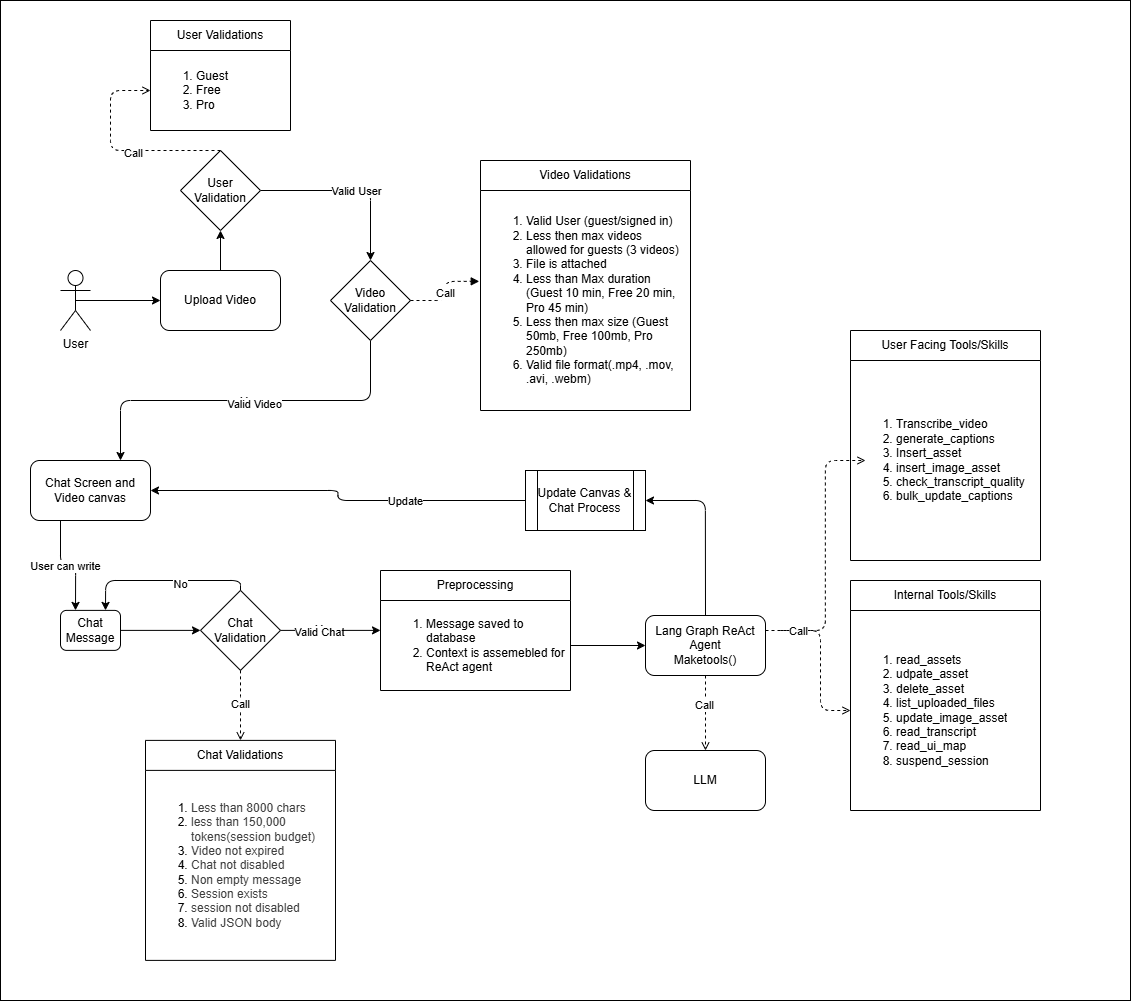

The diagram above was exported from draw.io. Its source (the exported page's mxGraphModel, read from the mxfile embedded in the PNG):
<mxGraphModel dx="2096" dy="2034" grid="1" gridSize="10" guides="1" tooltips="1" connect="1" arrows="1" fold="1" page="1" pageScale="1" pageWidth="850" pageHeight="1100" math="0" shadow="0">
  <root>
    <mxCell id="0" />
    <mxCell id="1" parent="0" />
    <mxCell id="180" value="" style="rounded=0;whiteSpace=wrap;html=1;" vertex="1" parent="1">
      <mxGeometry x="-850" y="-20" width="1130" height="1000" as="geometry" />
    </mxCell>
    <mxCell id="3" value="LLM" style="rounded=1;whiteSpace=wrap;html=1;" parent="1" vertex="1">
      <mxGeometry x="-205" y="730" width="120" height="60" as="geometry" />
    </mxCell>
    <mxCell id="15" value="Lang Graph ReAct Agent&lt;div&gt;Maketools()&lt;/div&gt;" style="rounded=1;whiteSpace=wrap;html=1;" parent="1" vertex="1">
      <mxGeometry x="-205" y="595" width="120" height="60" as="geometry" />
    </mxCell>
    <mxCell id="47" style="edgeStyle=none;html=1;exitX=1;exitY=0.5;exitDx=0;exitDy=0;entryX=0;entryY=0.5;entryDx=0;entryDy=0;" parent="1" source="60" edge="1">
      <mxGeometry relative="1" as="geometry">
        <mxPoint x="-560" y="609.8899999999998" as="sourcePoint" />
        <mxPoint x="-470" y="609.89" as="targetPoint" />
      </mxGeometry>
    </mxCell>
    <mxCell id="48" value="Yes" style="edgeLabel;html=1;align=center;verticalAlign=middle;resizable=0;points=[];" parent="47" vertex="1" connectable="0">
      <mxGeometry x="-0.1641" y="2" relative="1" as="geometry">
        <mxPoint as="offset" />
      </mxGeometry>
    </mxCell>
    <mxCell id="150" value="Valid Chat" style="edgeLabel;html=1;align=center;verticalAlign=middle;resizable=0;points=[];" parent="47" vertex="1" connectable="0">
      <mxGeometry x="-0.2433" y="-1" relative="1" as="geometry">
        <mxPoint as="offset" />
      </mxGeometry>
    </mxCell>
    <mxCell id="56" value="Chat Validations" style="swimlane;fontStyle=0;childLayout=stackLayout;horizontal=1;startSize=30;horizontalStack=0;resizeParent=1;resizeParentMax=0;resizeLast=0;collapsible=1;marginBottom=0;whiteSpace=wrap;html=1;" parent="1" vertex="1">
      <mxGeometry x="-705" y="719.89" width="190" height="220" as="geometry" />
    </mxCell>
    <mxCell id="57" value="&lt;ol&gt;&lt;li&gt;&lt;span style=&quot;color: rgb(63, 63, 63); background-color: transparent;&quot;&gt;Less than 8000 chars&lt;/span&gt;&lt;/li&gt;&lt;li&gt;&lt;span style=&quot;color: rgb(63, 63, 63); background-color: transparent;&quot;&gt;less than 150,000 tokens(session budget)&lt;/span&gt;&lt;/li&gt;&lt;li&gt;&lt;span style=&quot;color: rgb(63, 63, 63); background-color: transparent;&quot;&gt;Video not expired&lt;/span&gt;&lt;/li&gt;&lt;li&gt;&lt;span style=&quot;color: rgb(63, 63, 63); background-color: transparent;&quot;&gt;Chat not disabled&lt;/span&gt;&lt;/li&gt;&lt;li&gt;&lt;span style=&quot;color: rgb(63, 63, 63); background-color: transparent;&quot;&gt;Non empty message&lt;/span&gt;&lt;/li&gt;&lt;li&gt;&lt;span style=&quot;color: rgb(63, 63, 63); background-color: transparent;&quot;&gt;Session exists&lt;/span&gt;&lt;/li&gt;&lt;li&gt;&lt;span style=&quot;color: rgb(63, 63, 63); background-color: transparent;&quot;&gt;session not disabled&lt;/span&gt;&lt;/li&gt;&lt;li&gt;&lt;span style=&quot;color: rgb(63, 63, 63); background-color: transparent;&quot;&gt;Valid JSON body&lt;/span&gt;&lt;/li&gt;&lt;/ol&gt;&lt;div&gt;&lt;/div&gt;" style="text;strokeColor=none;fillColor=none;align=left;verticalAlign=middle;spacingLeft=4;spacingRight=4;overflow=hidden;points=[[0,0.5],[1,0.5]];portConstraint=eastwest;rotatable=0;whiteSpace=wrap;html=1;" parent="56" vertex="1">
      <mxGeometry y="30" width="190" height="190" as="geometry" />
    </mxCell>
    <mxCell id="66" style="edgeStyle=orthogonalEdgeStyle;html=1;exitX=0.5;exitY=0;exitDx=0;exitDy=0;entryX=0.75;entryY=0;entryDx=0;entryDy=0;" parent="1" source="60" target="61" edge="1">
      <mxGeometry relative="1" as="geometry" />
    </mxCell>
    <mxCell id="67" value="No" style="edgeLabel;html=1;align=center;verticalAlign=middle;resizable=0;points=[];" parent="66" vertex="1" connectable="0">
      <mxGeometry x="-0.187" y="3" relative="1" as="geometry">
        <mxPoint as="offset" />
      </mxGeometry>
    </mxCell>
    <mxCell id="60" value="Chat Validation" style="rhombus;whiteSpace=wrap;html=1;" parent="1" vertex="1">
      <mxGeometry x="-650" y="569.89" width="80" height="80" as="geometry" />
    </mxCell>
    <mxCell id="63" style="edgeStyle=none;html=1;exitX=1;exitY=0.5;exitDx=0;exitDy=0;entryX=0;entryY=0.5;entryDx=0;entryDy=0;" parent="1" source="61" target="60" edge="1">
      <mxGeometry relative="1" as="geometry" />
    </mxCell>
    <mxCell id="61" value="Chat Message" style="rounded=1;whiteSpace=wrap;html=1;" parent="1" vertex="1">
      <mxGeometry x="-790" y="589.89" width="60" height="40" as="geometry" />
    </mxCell>
    <mxCell id="71" value="Preprocessing" style="swimlane;fontStyle=0;childLayout=stackLayout;horizontal=1;startSize=30;horizontalStack=0;resizeParent=1;resizeParentMax=0;resizeLast=0;collapsible=1;marginBottom=0;whiteSpace=wrap;html=1;" parent="1" vertex="1">
      <mxGeometry x="-470" y="550" width="190" height="120" as="geometry" />
    </mxCell>
    <mxCell id="72" value="&lt;ol&gt;&lt;li&gt;Message saved to database&lt;/li&gt;&lt;li&gt;Context is assemebled for ReAct agent&lt;/li&gt;&lt;/ol&gt;&lt;div&gt;&lt;/div&gt;" style="text;strokeColor=none;fillColor=none;align=left;verticalAlign=middle;spacingLeft=4;spacingRight=4;overflow=hidden;points=[[0,0.5],[1,0.5]];portConstraint=eastwest;rotatable=0;whiteSpace=wrap;html=1;" parent="71" vertex="1">
      <mxGeometry y="30" width="190" height="90" as="geometry" />
    </mxCell>
    <mxCell id="74" style="edgeStyle=orthogonalEdgeStyle;html=1;exitX=1;exitY=0.5;exitDx=0;exitDy=0;entryX=0;entryY=0.5;entryDx=0;entryDy=0;" parent="1" source="72" target="15" edge="1">
      <mxGeometry relative="1" as="geometry" />
    </mxCell>
    <mxCell id="96" style="edgeStyle=orthogonalEdgeStyle;html=1;exitX=0.5;exitY=1;exitDx=0;exitDy=0;entryX=0.75;entryY=0;entryDx=0;entryDy=0;" parent="1" source="136" target="95" edge="1">
      <mxGeometry relative="1" as="geometry" />
    </mxCell>
    <mxCell id="101" value="Yes" style="edgeLabel;html=1;align=center;verticalAlign=middle;resizable=0;points=[];" parent="96" vertex="1" connectable="0">
      <mxGeometry x="-0.0103" relative="1" as="geometry">
        <mxPoint as="offset" />
      </mxGeometry>
    </mxCell>
    <mxCell id="149" value="Valid Video" style="edgeLabel;html=1;align=center;verticalAlign=middle;resizable=0;points=[];" parent="96" vertex="1" connectable="0">
      <mxGeometry x="-0.0356" y="3" relative="1" as="geometry">
        <mxPoint as="offset" />
      </mxGeometry>
    </mxCell>
    <mxCell id="167" style="edgeStyle=none;html=1;exitX=0.5;exitY=0;exitDx=0;exitDy=0;entryX=0.5;entryY=1;entryDx=0;entryDy=0;" parent="1" source="87" target="152" edge="1">
      <mxGeometry relative="1" as="geometry" />
    </mxCell>
    <mxCell id="87" value="Upload Video" style="rounded=1;whiteSpace=wrap;html=1;" parent="1" vertex="1">
      <mxGeometry x="-690" y="250" width="120" height="60" as="geometry" />
    </mxCell>
    <mxCell id="168" style="edgeStyle=none;html=1;exitX=0.5;exitY=0.5;exitDx=0;exitDy=0;exitPerimeter=0;entryX=0;entryY=0.5;entryDx=0;entryDy=0;" parent="1" source="6" target="87" edge="1">
      <mxGeometry relative="1" as="geometry" />
    </mxCell>
    <mxCell id="6" value="User" style="shape=umlActor;verticalLabelPosition=bottom;verticalAlign=top;html=1;outlineConnect=0;" parent="1" vertex="1">
      <mxGeometry x="-790" y="250" width="30" height="60" as="geometry" />
    </mxCell>
    <mxCell id="98" style="edgeStyle=orthogonalEdgeStyle;html=1;exitX=0.25;exitY=1;exitDx=0;exitDy=0;entryX=0.25;entryY=0;entryDx=0;entryDy=0;" parent="1" source="95" target="61" edge="1">
      <mxGeometry relative="1" as="geometry" />
    </mxCell>
    <mxCell id="99" value="User can write" style="edgeLabel;html=1;align=center;verticalAlign=middle;resizable=0;points=[];" parent="98" vertex="1" connectable="0">
      <mxGeometry x="-0.1007" relative="1" as="geometry">
        <mxPoint as="offset" />
      </mxGeometry>
    </mxCell>
    <mxCell id="95" value="Chat Screen and Video canvas" style="rounded=1;whiteSpace=wrap;html=1;" parent="1" vertex="1">
      <mxGeometry x="-820" y="440" width="120" height="60" as="geometry" />
    </mxCell>
    <mxCell id="113" value="User Facing Tools/Skills" style="swimlane;fontStyle=0;childLayout=stackLayout;horizontal=1;startSize=30;horizontalStack=0;resizeParent=1;resizeParentMax=0;resizeLast=0;collapsible=1;marginBottom=0;whiteSpace=wrap;html=1;" parent="1" vertex="1">
      <mxGeometry y="310" width="190" height="230" as="geometry" />
    </mxCell>
    <mxCell id="114" value="&lt;ol&gt;&lt;li&gt;Transcribe_video&lt;/li&gt;&lt;li&gt;generate_captions&lt;/li&gt;&lt;li&gt;Insert_asset&lt;/li&gt;&lt;li&gt;insert_image_asset&lt;/li&gt;&lt;li&gt;check_transcript_quality&lt;/li&gt;&lt;li&gt;bulk_update_captions&lt;/li&gt;&lt;/ol&gt;" style="text;strokeColor=none;fillColor=none;align=left;verticalAlign=middle;spacingLeft=4;spacingRight=4;overflow=hidden;points=[[0,0.5],[1,0.5]];portConstraint=eastwest;rotatable=0;whiteSpace=wrap;html=1;" parent="113" vertex="1">
      <mxGeometry y="30" width="190" height="200" as="geometry" />
    </mxCell>
    <mxCell id="119" value="Internal Tools/Skills" style="swimlane;fontStyle=0;childLayout=stackLayout;horizontal=1;startSize=30;horizontalStack=0;resizeParent=1;resizeParentMax=0;resizeLast=0;collapsible=1;marginBottom=0;whiteSpace=wrap;html=1;" parent="1" vertex="1">
      <mxGeometry y="560" width="190" height="230" as="geometry" />
    </mxCell>
    <mxCell id="120" value="&lt;ol&gt;&lt;li&gt;read_assets&lt;/li&gt;&lt;li&gt;udpate_asset&lt;/li&gt;&lt;li&gt;delete_asset&lt;/li&gt;&lt;li&gt;list_uploaded_files&lt;/li&gt;&lt;li&gt;update_image_asset&lt;/li&gt;&lt;li&gt;read_transcript&lt;/li&gt;&lt;li&gt;read_ui_map&lt;/li&gt;&lt;li&gt;suspend_session&lt;/li&gt;&lt;/ol&gt;" style="text;strokeColor=none;fillColor=none;align=left;verticalAlign=middle;spacingLeft=4;spacingRight=4;overflow=hidden;points=[[0,0.5],[1,0.5]];portConstraint=eastwest;rotatable=0;whiteSpace=wrap;html=1;" parent="119" vertex="1">
      <mxGeometry y="30" width="190" height="200" as="geometry" />
    </mxCell>
    <mxCell id="136" value="Video Validation" style="rhombus;whiteSpace=wrap;html=1;" parent="1" vertex="1">
      <mxGeometry x="-520" y="240" width="80" height="80" as="geometry" />
    </mxCell>
    <mxCell id="138" value="Video Validations" style="swimlane;fontStyle=0;childLayout=stackLayout;horizontal=1;startSize=30;horizontalStack=0;resizeParent=1;resizeParentMax=0;resizeLast=0;collapsible=1;marginBottom=0;whiteSpace=wrap;html=1;" parent="1" vertex="1">
      <mxGeometry x="-370" y="140" width="210" height="250" as="geometry" />
    </mxCell>
    <mxCell id="139" value="&lt;ol&gt;&lt;li&gt;Valid User (guest/signed in)&lt;/li&gt;&lt;li&gt;Less then max videos allowed for guests (3 videos)&lt;/li&gt;&lt;li&gt;File is attached&lt;/li&gt;&lt;li&gt;Less than Max duration (Guest 10 min, Free 20 min, Pro 45 min)&lt;/li&gt;&lt;li&gt;Less then max size (Guest 50mb, Free 100mb, Pro 250mb)&lt;/li&gt;&lt;li&gt;Valid file format(.mp4, .mov, .avi, .webm)&lt;/li&gt;&lt;/ol&gt;&lt;div&gt;&lt;/div&gt;" style="text;strokeColor=none;fillColor=none;align=left;verticalAlign=middle;spacingLeft=4;spacingRight=4;overflow=hidden;points=[[0,0.5],[1,0.5]];portConstraint=eastwest;rotatable=0;whiteSpace=wrap;html=1;" parent="138" vertex="1">
      <mxGeometry y="30" width="210" height="220" as="geometry" />
    </mxCell>
    <mxCell id="146" value="Call" style="edgeStyle=elbowEdgeStyle;html=1;endArrow=open;elbow=vertical;endFill=1;dashed=1;entryX=0.5;entryY=0;entryDx=0;entryDy=0;exitX=0.5;exitY=1;exitDx=0;exitDy=0;" parent="1" source="60" target="56" edge="1">
      <mxGeometry width="100" height="75" relative="1" as="geometry">
        <mxPoint x="-540" y="765" as="sourcePoint" />
        <mxPoint x="-440" y="690" as="targetPoint" />
      </mxGeometry>
    </mxCell>
    <mxCell id="148" value="Call" style="endArrow=block;html=1;endFill=1;startArrow=none;startFill=0;edgeStyle=elbowEdgeStyle;elbow=horizontal;dashed=1;exitX=1;exitY=0.5;exitDx=0;exitDy=0;entryX=-0.006;entryY=0.413;entryDx=0;entryDy=0;entryPerimeter=0;" parent="1" source="136" target="139" edge="1">
      <mxGeometry width="100" height="75" relative="1" as="geometry">
        <mxPoint x="-340" y="275" as="sourcePoint" />
        <mxPoint x="-240" y="200" as="targetPoint" />
      </mxGeometry>
    </mxCell>
    <mxCell id="160" style="edgeStyle=orthogonalEdgeStyle;html=1;exitX=1;exitY=0.5;exitDx=0;exitDy=0;entryX=0.5;entryY=0;entryDx=0;entryDy=0;" parent="1" source="152" target="136" edge="1">
      <mxGeometry relative="1" as="geometry" />
    </mxCell>
    <mxCell id="161" value="Valid User" style="edgeLabel;html=1;align=center;verticalAlign=middle;resizable=0;points=[];" parent="160" vertex="1" connectable="0">
      <mxGeometry x="0.0533" relative="1" as="geometry">
        <mxPoint as="offset" />
      </mxGeometry>
    </mxCell>
    <mxCell id="152" value="User Validation" style="rhombus;whiteSpace=wrap;html=1;" parent="1" vertex="1">
      <mxGeometry x="-670" y="130" width="80" height="80" as="geometry" />
    </mxCell>
    <mxCell id="153" value="User Validations" style="swimlane;fontStyle=0;childLayout=stackLayout;horizontal=1;startSize=30;horizontalStack=0;resizeParent=1;resizeParentMax=0;resizeLast=0;collapsible=1;marginBottom=0;whiteSpace=wrap;html=1;" parent="1" vertex="1">
      <mxGeometry x="-700" width="140" height="110" as="geometry" />
    </mxCell>
    <mxCell id="154" value="&lt;ol&gt;&lt;li&gt;Guest&amp;nbsp;&lt;/li&gt;&lt;li&gt;Free&lt;/li&gt;&lt;li&gt;Pro&lt;/li&gt;&lt;/ol&gt;&lt;div&gt;&lt;/div&gt;" style="text;strokeColor=none;fillColor=none;align=left;verticalAlign=middle;spacingLeft=4;spacingRight=4;overflow=hidden;points=[[0,0.5],[1,0.5]];portConstraint=eastwest;rotatable=0;whiteSpace=wrap;html=1;" parent="153" vertex="1">
      <mxGeometry y="30" width="140" height="80" as="geometry" />
    </mxCell>
    <mxCell id="158" value="" style="edgeStyle=elbowEdgeStyle;html=1;endArrow=open;elbow=vertical;endFill=1;dashed=1;exitX=0.5;exitY=0;exitDx=0;exitDy=0;entryX=0;entryY=0.5;entryDx=0;entryDy=0;" parent="1" source="152" target="154" edge="1">
      <mxGeometry width="100" height="75" relative="1" as="geometry">
        <mxPoint x="-590" y="255" as="sourcePoint" />
        <mxPoint x="-490" y="180" as="targetPoint" />
        <Array as="points">
          <mxPoint x="-740" y="70" />
        </Array>
      </mxGeometry>
    </mxCell>
    <mxCell id="159" value="Call" style="edgeLabel;html=1;align=center;verticalAlign=middle;resizable=0;points=[];" parent="158" vertex="1" connectable="0">
      <mxGeometry x="-0.1514" y="2" relative="1" as="geometry">
        <mxPoint as="offset" />
      </mxGeometry>
    </mxCell>
    <mxCell id="170" value="" style="edgeStyle=orthogonalEdgeStyle;html=1;exitX=0.5;exitY=0;exitDx=0;exitDy=0;entryX=1;entryY=0.5;entryDx=0;entryDy=0;" parent="1" source="15" target="169" edge="1">
      <mxGeometry relative="1" as="geometry">
        <mxPoint x="-145" y="595" as="sourcePoint" />
        <mxPoint x="-260" y="470" as="targetPoint" />
      </mxGeometry>
    </mxCell>
    <mxCell id="171" style="edgeStyle=orthogonalEdgeStyle;html=1;exitX=0;exitY=0.5;exitDx=0;exitDy=0;entryX=1;entryY=0.5;entryDx=0;entryDy=0;" parent="1" source="169" target="95" edge="1">
      <mxGeometry relative="1" as="geometry" />
    </mxCell>
    <mxCell id="172" value="Update" style="edgeLabel;html=1;align=center;verticalAlign=middle;resizable=0;points=[];" parent="171" vertex="1" connectable="0">
      <mxGeometry x="-0.3739" relative="1" as="geometry">
        <mxPoint x="-1" as="offset" />
      </mxGeometry>
    </mxCell>
    <mxCell id="169" value="Update Canvas &amp;amp; Chat Process" style="shape=process;whiteSpace=wrap;html=1;backgroundOutline=1;" parent="1" vertex="1">
      <mxGeometry x="-325" y="450" width="120" height="60" as="geometry" />
    </mxCell>
    <mxCell id="173" value="" style="edgeStyle=orthogonalEdgeStyle;html=1;endArrow=open;elbow=vertical;endFill=1;dashed=1;entryX=0;entryY=0.5;entryDx=0;entryDy=0;exitX=1;exitY=0.25;exitDx=0;exitDy=0;" parent="1" edge="1">
      <mxGeometry width="100" height="75" relative="1" as="geometry">
        <mxPoint x="-70" y="610" as="sourcePoint" />
        <mxPoint x="15" y="440" as="targetPoint" />
        <Array as="points">
          <mxPoint x="-25" y="610" />
          <mxPoint x="-25" y="440" />
        </Array>
      </mxGeometry>
    </mxCell>
    <mxCell id="175" value="" style="edgeStyle=orthogonalEdgeStyle;html=1;endArrow=open;elbow=vertical;endFill=1;dashed=1;entryX=0;entryY=0.5;entryDx=0;entryDy=0;exitX=1;exitY=0.25;exitDx=0;exitDy=0;" parent="1" source="15" target="120" edge="1">
      <mxGeometry width="100" height="75" relative="1" as="geometry">
        <mxPoint x="-40" y="640" as="sourcePoint" />
        <mxPoint x="10" y="450" as="targetPoint" />
        <Array as="points">
          <mxPoint x="-30" y="610" />
          <mxPoint x="-30" y="690" />
        </Array>
      </mxGeometry>
    </mxCell>
    <mxCell id="177" value="Call" style="edgeLabel;html=1;align=center;verticalAlign=middle;resizable=0;points=[];" parent="175" vertex="1" connectable="0">
      <mxGeometry x="-0.6337" relative="1" as="geometry">
        <mxPoint as="offset" />
      </mxGeometry>
    </mxCell>
    <mxCell id="178" value="" style="edgeStyle=elbowEdgeStyle;html=1;endArrow=open;elbow=vertical;endFill=1;dashed=1;exitX=0.5;exitY=1;exitDx=0;exitDy=0;entryX=0.5;entryY=0;entryDx=0;entryDy=0;" parent="1" source="15" target="3" edge="1">
      <mxGeometry width="100" height="75" relative="1" as="geometry">
        <mxPoint x="-170" y="745" as="sourcePoint" />
        <mxPoint x="-70" y="670" as="targetPoint" />
      </mxGeometry>
    </mxCell>
    <mxCell id="179" value="Call" style="edgeLabel;html=1;align=center;verticalAlign=middle;resizable=0;points=[];" parent="178" vertex="1" connectable="0">
      <mxGeometry x="-0.2034" y="-2" relative="1" as="geometry">
        <mxPoint as="offset" />
      </mxGeometry>
    </mxCell>
  </root>
</mxGraphModel>